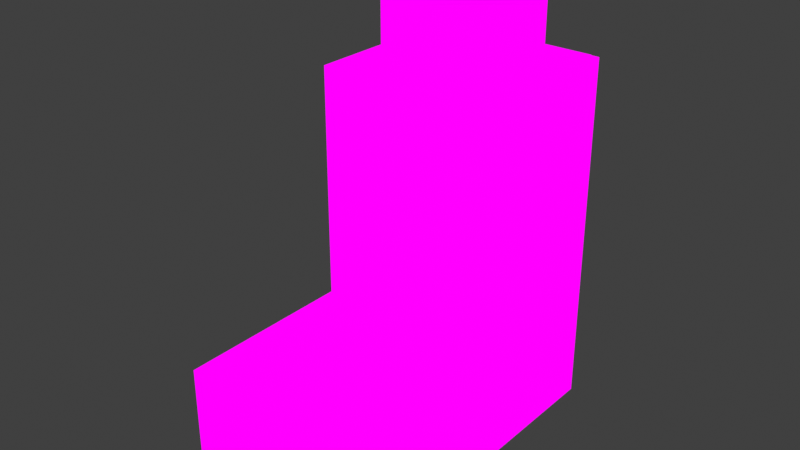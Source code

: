 # Source: cube_edge.blend  (saved by Blender 2.90.8; exported with 4.5.12 LTS)
import bpy
from mathutils import Matrix  # noqa: F401  (used for matrix-valued properties, if any)

bpy.ops.wm.read_factory_settings(use_empty=True)
scene = bpy.context.scene
scene.name = 'Scene'

# ---- collections
col_collection = bpy.data.collections.new('Collection'); scene.collection.children.link(col_collection)
col_collection_001 = bpy.data.collections.new('Collection.001'); scene.collection.children.link(col_collection_001)
col_collection_002 = bpy.data.collections.new('Collection.002'); scene.collection.children.link(col_collection_002)
col_collection_003 = bpy.data.collections.new('Collection.003'); scene.collection.children.link(col_collection_003)

# ---- images (referenced by path relative to the original .blend; pixels are not part of the script)
import os
ASSET_DIR = os.environ.get("B2B_ASSET_DIR", "")  # directory of the original .blend (textures are referenced by path, not embedded)
HERE = os.path.dirname(os.path.abspath(__file__))  # packed textures are extracted next to this script under _unpacked/

def load_image(name, relpath, width, height, colorspace="sRGB"):
    """Load a texture the original file referenced (path relative to the .blend, or extracted next to this script)."""
    p = next((c for c in (os.path.join(HERE, relpath), os.path.join(ASSET_DIR, relpath)) if relpath and os.path.exists(c)), "")
    if p:
        img = bpy.data.images.load(p, check_existing=True)
        img.name = name
    else:  # same state as the original file: an image datablock whose file is absent (Cycles renders it pink)
        img = bpy.data.images.new(name, width, height)
        img.source = "FILE"
        img.filepath = "//" + (relpath or name)
    img.colorspace_settings.name = colorspace
    return img
img_cube_png = load_image('cube.png', 'cube.png', 1024, 1024, 'sRGB')
img_block_png = load_image('block.png', 'block.png', 1024, 1024, 'sRGB')
img_point_png = load_image('point.png', 'point.png', 1024, 1024, 'sRGB')

# ---- materials (node trees are filled in below, after node groups)
mat_cube = bpy.data.materials.new('cube')
mat_cube.alpha_threshold = 0.0
mat_cube.use_transparent_shadow = False
mat_cube.line_color = (0.0, 0.0, 0.0, 1.0)
mat_block = bpy.data.materials.new('block')
mat_block.alpha_threshold = 0.0
mat_block.use_transparent_shadow = False
mat_block.line_color = (0.0, 0.0, 0.0, 1.0)
mat_point = bpy.data.materials.new('point')
mat_point.alpha_threshold = 0.0
mat_point.use_raytrace_refraction = True
mat_point.use_screen_refraction = True
mat_point.thickness_mode = 'SLAB'
mat_point.line_color = (0.0, 0.0, 0.0, 1.0)

# ---- material node trees
mat_cube.use_nodes = True; mat_cube.node_tree.nodes.clear()
_N = mat_cube.node_tree.nodes; _L = mat_cube.node_tree.links
n0 = _N.new('ShaderNodeOutputMaterial'); n0.name = 'Material Output'; n0.location = (300, 300)
n1 = _N.new('ShaderNodeBsdfPrincipled'); n1.name = 'Principled BSDF'; n1.location = (10, 300)
n1.distribution = 'GGX'
n1.subsurface_method = 'BURLEY'
n1.inputs[2].default_value = 0.4
n1.inputs[3].default_value = 1.45
n1.inputs[27].default_value = (0.0, 0.0, 0.0, 1.0)
n1.inputs[28].default_value = 1.0
n2 = _N.new('ShaderNodeMapping'); n2.name = 'Mapping'; n2.location = (-648, 141)
n2.width = 240
n3 = _N.new('ShaderNodeTexCoord'); n3.name = 'Texture Coordinate'; n3.location = (-848, 124)
n4 = _N.new('ShaderNodeTexImage'); n4.name = 'Image Texture'; n4.location = (-348, 112)
n4.image = img_cube_png
n5 = _N.new('ShaderNodeEmission'); n5.name = 'Emission Viewer'; n5.location = (300, 340)
n5.label = 'Viewer'
n5.hide = True
_L.new(n4.outputs[0], n1.inputs[0])
_L.new(n2.outputs[0], n4.inputs[0])
_L.new(n3.outputs[2], n2.inputs[0])
_L.new(n5.outputs[0], n0.inputs[0])
_L.new(n4.outputs[0], n5.inputs[0])
n0.is_active_output = True
mat_block.use_nodes = True; mat_block.node_tree.nodes.clear()
_N = mat_block.node_tree.nodes; _L = mat_block.node_tree.links
n0 = _N.new('ShaderNodeOutputMaterial'); n0.name = 'Material Output'; n0.location = (300, 300)
n1 = _N.new('ShaderNodeBsdfPrincipled'); n1.name = 'Principled BSDF'; n1.location = (10, 300)
n1.distribution = 'GGX'
n1.subsurface_method = 'BURLEY'
n1.inputs[2].default_value = 0.4
n1.inputs[3].default_value = 1.45
n1.inputs[27].default_value = (0.0, 0.0, 0.0, 1.0)
n1.inputs[28].default_value = 1.0
n2 = _N.new('ShaderNodeMapping'); n2.name = 'Mapping'; n2.location = (-648, 141)
n2.width = 240
n3 = _N.new('ShaderNodeTexCoord'); n3.name = 'Texture Coordinate'; n3.location = (-848, 124)
n4 = _N.new('ShaderNodeEmission'); n4.name = 'Emission Viewer'; n4.location = (300, 340)
n4.label = 'Viewer'
n4.hide = True
n5 = _N.new('ShaderNodeTexImage'); n5.name = 'Image Texture'; n5.location = (-348, 112)
n5.image = img_block_png
_L.new(n5.outputs[0], n1.inputs[0])
_L.new(n2.outputs[0], n5.inputs[0])
_L.new(n3.outputs[2], n2.inputs[0])
_L.new(n4.outputs[0], n0.inputs[0])
_L.new(n5.outputs[0], n4.inputs[0])
n0.is_active_output = True
mat_point.use_nodes = True; mat_point.node_tree.nodes.clear()
_N = mat_point.node_tree.nodes; _L = mat_point.node_tree.links
n0 = _N.new('ShaderNodeOutputMaterial'); n0.name = 'Material Output'; n0.location = (300, 300)
n0.target = 'CYCLES'
n1 = _N.new('ShaderNodeMapping'); n1.name = 'Mapping'; n1.location = (-648, 141)
n1.width = 240
n2 = _N.new('ShaderNodeTexCoord'); n2.name = 'Texture Coordinate'; n2.location = (-848, 124)
n3 = _N.new('ShaderNodeTexImage'); n3.name = 'Image Texture'; n3.location = (-348, 112)
n3.image = img_point_png
n4 = _N.new('ShaderNodeBsdfPrincipled'); n4.name = 'Principled BSDF'; n4.location = (10, 300)
n4.distribution = 'GGX'
n4.subsurface_method = 'BURLEY'
n4.inputs[2].default_value = 0.4
n4.inputs[3].default_value = 1.45
n4.inputs[27].default_value = (0.0, 0.0, 0.0, 1.0)
n4.inputs[28].default_value = 1.0
n5 = _N.new('ShaderNodeOutputMaterial'); n5.name = 'Material Output.001'; n5.location = (0, 0)
n5.target = 'EEVEE'
n6 = _N.new('ShaderNodeMixShader'); n6.name = 'Mix Shader'; n6.location = (0, 0)
n6.label = 'Disable Shadow'
n6.hide = True
n7 = _N.new('ShaderNodeLightPath'); n7.name = 'Light Path'; n7.location = (0, 0)
n7.hide = True
n8 = _N.new('ShaderNodeBsdfTransparent'); n8.name = 'Transparent BSDF'; n8.location = (0, 0)
n8.hide = True
_L.new(n3.outputs[0], n4.inputs[0])
_L.new(n1.outputs[0], n3.inputs[0])
_L.new(n2.outputs[2], n1.inputs[0])
_L.new(n3.outputs[1], n4.inputs[4])
_L.new(n4.outputs[0], n0.inputs[0])
_L.new(n4.outputs[0], n6.inputs[1])
_L.new(n6.outputs[0], n5.inputs[0])
_L.new(n7.outputs[1], n6.inputs[0])
_L.new(n8.outputs[0], n6.inputs[2])
n0.is_active_output = True

# ---- world
world_world = bpy.data.worlds.new('World'); scene.world = world_world
world_world.use_nodes = True; world_world.node_tree.nodes.clear()
_N = world_world.node_tree.nodes; _L = world_world.node_tree.links
n0 = _N.new('ShaderNodeOutputWorld'); n0.name = 'World Output'; n0.location = (300, 300)
n1 = _N.new('ShaderNodeBackground'); n1.name = 'Background'; n1.location = (10, 300)
n1.inputs[0].default_value = (0.05088, 0.05088, 0.05088, 1.0)
_L.new(n1.outputs[0], n0.inputs[0])
n0.is_active_output = True
world_world.color = (0.05088, 0.05088, 0.05088)
world_world.use_sun_shadow = False
world_world.sun_shadow_jitter_overblur = 0.0

# ---- meshes
me_cube = bpy.data.meshes.new('Cube')
me_cube.from_pydata([(1.0, 1.0, 1.0), (1.0, 1.0, -1.0), (1.0, -1.0, 1.0), (1.0, -1.0, -1.0), (-1.0, 1.0, 1.0), (-1.0, 1.0, -1.0), (-1.0, -1.0, 1.0), (-1.0, -1.0, -1.0)], [], [(0, 4, 6, 2), (3, 2, 6, 7), (7, 6, 4, 5), (5, 1, 3, 7), (1, 0, 2, 3), (5, 4, 0, 1)])
_uv = me_cube.uv_layers.new(name='UVMap')
_uv.uv.foreach_set('vector', [0.0, 0.0, 1.0, 0.0, 1.0, 1.0, 0.0, 1.0, 0.0, 0.0, 1.0, 0.0, 1.0, 1.0, 0.0, 1.0, 0.0, 0.0, 1.0, 0.0, 1.0, 1.0, 0.0, 1.0, 0.0, 0.0, 1.0, 0.0, 1.0, 1.0, 0.0, 1.0, 0.0, 0.0, 1.0, 0.0, 1.0, 1.0, 0.0, 1.0, 0.0, 0.0, 1.0, 0.0, 1.0, 1.0, 0.0, 1.0])
me_cube.materials.append(mat_cube)
me_cube.use_remesh_preserve_volume = False
me_cube.use_remesh_preserve_attributes = False
me_cube.use_mirror_vertex_groups = False
me_cube.update()
me_cube_001 = bpy.data.meshes.new('Cube.001')
me_cube_001.from_pydata([(1.688, 1.688, 1.0), (1.688, 1.688, -6.0), (1.688, -1.688, 1.0), (1.688, -1.688, -6.0), (-1.688, 1.688, 1.0), (-1.688, 1.688, -6.0), (-1.688, -1.688, 1.0), (-1.688, -1.688, -6.0)], [], [(0, 4, 6, 2), (3, 2, 6, 7), (7, 6, 4, 5), (5, 1, 3, 7), (1, 0, 2, 3), (5, 4, 0, 1)])
_uv = me_cube_001.uv_layers.new(name='UVMap')
_uv.uv.foreach_set('vector', [1.0, 0.9874, 3.725e-09, 0.9874, 3.725e-09, 0.9713, 1.0, 0.9713, 0.0, 0.0, 0.0, 1.0, 0.0, 1.0, 0.0, 0.0, 0.0, 0.0, 0.0, 1.0, 1.0, 1.0, 1.0, 0.0, 3.725e-09, 0.9874, 1.0, 0.9874, 1.0, 0.9713, 3.725e-09, 0.9713, 1.0, 0.0, 1.0, 1.0, 0.0, 1.0, 0.0, 0.0, 1.0, 0.0, 1.0, 1.0, 1.0, 1.0, 1.0, 0.0])
me_cube_001.materials.append(mat_block)
me_cube_001.use_remesh_preserve_volume = False
me_cube_001.use_remesh_preserve_attributes = False
me_cube_001.use_mirror_vertex_groups = False
me_cube_001.update()
me_cube_003 = bpy.data.meshes.new('Cube.003')
me_cube_003.from_pydata([(1.688, 1.688, -6.0), (1.688, -1.688, -6.0), (-1.688, 1.688, -6.0), (-1.688, -1.688, -6.0), (1.688, -1.688, -3.459), (-1.688, -1.688, -3.459), (1.688, 1.688, -3.459), (-1.688, 1.688, -3.459)], [], [(1, 4, 5, 3), (3, 5, 7, 2), (2, 0, 1, 3), (0, 6, 4, 1), (2, 7, 6, 0), (4, 6, 7, 5)])
_uv = me_cube_003.uv_layers.new(name='UVMap')
_uv.uv.foreach_set('vector', [0.0, 0.0, 0.0, 0.363, 0.0, 0.363, 0.0, 0.0, 0.0, 0.0, 0.0, 0.363, 1.0, 0.363, 1.0, 0.0, 3.725e-09, 0.9874, 1.0, 0.9874, 1.0, 0.9713, 3.725e-09, 0.9713, 1.0, 0.0, 1.0, 0.363, 0.0, 0.363, 0.0, 0.0, 1.0, 0.0, 1.0, 0.363, 1.0, 0.363, 1.0, 0.0, 0.3252, 0.7002, 0.3252, 0.5498, 0.1748, 0.5498, 0.1748, 0.7002])
me_cube_003.materials.append(mat_block)
me_cube_003.use_remesh_preserve_volume = False
me_cube_003.use_remesh_preserve_attributes = False
me_cube_003.use_mirror_vertex_groups = False
me_cube_003.update()
me_cube_006 = bpy.data.meshes.new('Cube.006')
me_cube_006.from_pydata([(1.688, 1.688, 0.0), (1.688, 1.688, -7.0), (1.688, -1.688, 0.0), (1.688, -1.688, -7.0), (-1.688, 1.688, 0.0), (-1.688, 1.688, -7.0), (-1.688, -1.688, 0.0), (-1.688, -1.688, -7.0)], [], [(0, 4, 6, 2), (3, 2, 6, 7), (7, 6, 4, 5), (5, 1, 3, 7), (1, 0, 2, 3), (5, 4, 0, 1)])
_uv = me_cube_006.uv_layers.new(name='UVMap')
_uv.uv.foreach_set('vector', [1.0, 0.9874, 3.725e-09, 0.9874, 3.725e-09, 0.9713, 1.0, 0.9713, 0.0, 0.0, 0.0, 1.0, 0.0, 1.0, 0.0, 0.0, 0.0, 0.0, 0.0, 1.0, 1.0, 1.0, 1.0, 0.0, 3.725e-09, 0.9874, 1.0, 0.9874, 1.0, 0.9713, 3.725e-09, 0.9713, 1.0, 0.0, 1.0, 1.0, 0.0, 1.0, 0.0, 0.0, 1.0, 0.0, 1.0, 1.0, 1.0, 1.0, 1.0, 0.0])
me_cube_006.materials.append(mat_block)
me_cube_006.use_remesh_preserve_volume = False
me_cube_006.use_remesh_preserve_attributes = False
me_cube_006.use_mirror_vertex_groups = False
me_cube_006.update()
me_cube_007 = bpy.data.meshes.new('Cube.007')
me_cube_007.from_pydata([(1.688, 1.688, -8.0), (1.688, -1.688, -8.0), (-1.688, 1.688, -8.0), (-1.688, -1.688, -8.0), (1.688, -1.688, -5.459), (-1.688, -1.688, -5.459), (1.688, 1.688, -5.459), (-1.688, 1.688, -5.459)], [], [(1, 4, 5, 3), (3, 5, 7, 2), (2, 0, 1, 3), (0, 6, 4, 1), (2, 7, 6, 0), (4, 6, 7, 5)])
_uv = me_cube_007.uv_layers.new(name='UVMap')
_uv.uv.foreach_set('vector', [0.0, 0.0, 0.0, 0.363, 0.0, 0.363, 0.0, 0.0, 0.0, 0.0, 0.0, 0.363, 1.0, 0.363, 1.0, 0.0, 3.725e-09, 0.9874, 1.0, 0.9874, 1.0, 0.9713, 3.725e-09, 0.9713, 1.0, 0.0, 1.0, 0.363, 0.0, 0.363, 0.0, 0.0, 1.0, 0.0, 1.0, 0.363, 1.0, 0.363, 1.0, 0.0, 0.25, 0.625, 0.25, 0.625, 0.25, 0.625, 0.25, 0.625])
me_cube_007.materials.append(mat_block)
me_cube_007.use_remesh_preserve_volume = False
me_cube_007.use_remesh_preserve_attributes = False
me_cube_007.use_mirror_vertex_groups = False
me_cube_007.update()
me_cube_005 = bpy.data.meshes.new('Cube.005')
me_cube_005.from_pydata([(1.0, 1.0, 1.0), (1.0, 1.0, -1.0), (1.0, -1.0, 1.0), (1.0, -1.0, -1.0), (-1.0, 1.0, 1.0), (-1.0, 1.0, -1.0), (-1.0, -1.0, 1.0), (-1.0, -1.0, -1.0)], [], [(0, 4, 6, 2), (3, 2, 6, 7), (7, 6, 4, 5), (5, 1, 3, 7), (1, 0, 2, 3), (5, 4, 0, 1)])
_uv = me_cube_005.uv_layers.new(name='UVMap')
_uv.uv.foreach_set('vector', [0.0, 0.0, 1.0, 0.0, 1.0, 1.0, 0.0, 1.0, 0.0, 0.0, 1.0, 0.0, 1.0, 1.0, 0.0, 1.0, 0.0, 0.0, 1.0, 0.0, 1.0, 1.0, 0.0, 1.0, 0.0, 0.0, 1.0, 0.0, 1.0, 1.0, 0.0, 1.0, 0.0, 0.0, 1.0, 0.0, 1.0, 1.0, 0.0, 1.0, 0.0, 0.0, 1.0, 0.0, 1.0, 1.0, 0.0, 1.0])
me_cube_005.materials.append(mat_cube)
me_cube_005.use_remesh_preserve_volume = False
me_cube_005.use_remesh_preserve_attributes = False
me_cube_005.use_mirror_vertex_groups = False
me_cube_005.update()
me_cube_004 = bpy.data.meshes.new('Cube.004')
me_cube_004.from_pydata([(0.8897, 0.8897, 0.06772), (0.8897, -0.8897, 0.06772), (-0.8897, 0.8897, 0.06772), (-0.8897, -0.8897, 0.06772), (1.444, -1.444, -0.2596), (-1.444, -1.444, -0.2596), (1.444, 1.444, -0.2596), (-1.444, 1.444, -0.2596), (1.444, -1.444, 0.06772), (-1.444, -1.444, 0.06772), (1.444, 1.444, 0.06772), (-1.444, 1.444, 0.06772), (0.8897, -0.8897, -0.3292), (-0.8897, -0.8897, -0.3292), (0.8897, 0.8897, -0.3292), (-0.8897, 0.8897, -0.3292)], [], [(2, 3, 13, 15), (10, 6, 7, 11), (8, 4, 6, 10), (11, 7, 5, 9), (9, 5, 4, 8), (1, 3, 9, 8), (0, 1, 8, 10), (3, 2, 11, 9), (2, 0, 10, 11), (14, 15, 13, 12), (3, 1, 12, 13), (0, 2, 15, 14), (1, 0, 14, 12)])
_uv = me_cube_004.uv_layers.new(name='UVMap')
_uv.uv.foreach_set('vector', [0.357, 0.01965, 0.357, 0.006329, 0.357, 0.006329, 0.357, 0.01965, 0.732, 0.0238, 0.732, 0.0238, 0.268, 0.0238, 0.268, 0.0238, 0.732, 0.00218, 0.732, 0.00218, 0.732, 0.0238, 0.732, 0.0238, 0.268, 0.0238, 0.268, 0.0238, 0.268, 0.00218, 0.268, 0.00218, 0.268, 0.00218, 0.268, 0.00218, 0.732, 0.00218, 0.732, 0.00218, 0.643, 0.006329, 0.357, 0.006329, 0.268, 0.00218, 0.732, 0.00218, 0.643, 0.01965, 0.643, 0.006329, 0.732, 0.00218, 0.732, 0.0238, 0.357, 0.006329, 0.357, 0.01965, 0.268, 0.0238, 0.268, 0.00218, 0.357, 0.01965, 0.643, 0.01965, 0.732, 0.0238, 0.268, 0.0238, 0.643, 0.01965, 0.357, 0.01965, 0.357, 0.006329, 0.643, 0.006329, 0.357, 0.006329, 0.643, 0.006329, 0.643, 0.006329, 0.357, 0.006329, 0.643, 0.01965, 0.357, 0.01965, 0.357, 0.01965, 0.643, 0.01965, 0.643, 0.006329, 0.643, 0.01965, 0.643, 0.01965, 0.643, 0.006329])
me_cube_004.materials.append(mat_block)
me_cube_004.use_remesh_preserve_volume = False
me_cube_004.use_remesh_preserve_attributes = False
me_cube_004.use_mirror_vertex_groups = False
me_cube_004.update()
me_cube_002 = bpy.data.meshes.new('Cube.002')
me_cube_002.from_pydata([(1.0, 1.0, 1.0), (1.0, 1.0, -1.0), (1.0, -1.0, 1.0), (1.0, -1.0, -1.0), (-1.0, 1.0, 1.0), (-1.0, 1.0, -1.0), (-1.0, -1.0, 1.0), (-1.0, -1.0, -1.0)], [], [(0, 4, 6, 2), (3, 2, 6, 7), (7, 6, 4, 5), (5, 1, 3, 7), (1, 0, 2, 3), (5, 4, 0, 1)])
_uv = me_cube_002.uv_layers.new(name='UVMap')
_uv.uv.foreach_set('vector', [0.0, 0.0, 1.0, 0.0, 1.0, 1.0, 0.0, 1.0, 0.0, 0.0, 1.0, 0.0, 1.0, 1.0, 0.0, 1.0, 0.0, 0.0, 1.0, 0.0, 1.0, 1.0, 0.0, 1.0, 0.0, 0.0, 1.0, 0.0, 1.0, 1.0, 0.0, 1.0, 0.0, 0.0, 1.0, 0.0, 1.0, 1.0, 0.0, 1.0, 0.0, 0.0, 1.0, 0.0, 1.0, 1.0, 0.0, 1.0])
me_cube_002.materials.append(mat_cube)
me_cube_002.use_remesh_preserve_volume = False
me_cube_002.use_remesh_preserve_attributes = False
me_cube_002.use_mirror_vertex_groups = False
me_cube_002.update()
me_cube_008 = bpy.data.meshes.new('Cube.008')
me_cube_008.from_pydata([(0.0, 0.0, -0.8273), (0.0, 0.0, 0.8273), (0.314, 0.314, 0.0), (-0.314, -0.314, 0.0), (0.314, -0.314, 0.0), (-0.314, 0.314, 0.0)], [], [(4, 1, 3), (3, 1, 5), (2, 1, 4), (5, 1, 2), (0, 5, 2), (0, 2, 4), (0, 3, 5), (0, 4, 3)])
_uv = me_cube_008.uv_layers.new(name='UVMap')
_uv.uv.foreach_set('vector', [0.0, 0.5, 0.5, 1.0, 0.0, 0.5, 0.0, 0.5, 0.5, 1.0, 1.0, 0.5, 1.0, 0.5, 0.5, 1.0, 0.0, 0.5, 1.0, 0.5, 0.5, 1.0, 1.0, 0.5, 0.5, 0.0, 1.0, 0.5, 1.0, 0.5, 0.5, 0.0, 1.0, 0.5, 0.0, 0.5, 0.5, 0.0, 0.0, 0.5, 1.0, 0.5, 0.5, 0.0, 0.0, 0.5, 0.0, 0.5])
me_cube_008.materials.append(mat_point)
me_cube_008.use_remesh_preserve_volume = False
me_cube_008.use_remesh_preserve_attributes = False
me_cube_008.use_mirror_vertex_groups = False
me_cube_008.update()
arm_armature = bpy.data.armatures.new('Armature')  # bones are not reproduced
arm_armature_001 = bpy.data.armatures.new('Armature.001')  # bones are not reproduced

# ---- objects
ob_cube = bpy.data.objects.new('Cube', me_cube)
ob_cube_001 = bpy.data.objects.new('Cube.001', me_cube_001)
ob_cube_002 = bpy.data.objects.new('Cube.002', me_cube_003)
ob_empty = bpy.data.objects.new('Empty', None)
ob_cube_004 = bpy.data.objects.new('Cube.004', me_cube_006)
ob_cube_005 = bpy.data.objects.new('Cube.005', me_cube_007)
ob_cube_003 = bpy.data.objects.new('Cube.003', me_cube_005)
ob_cube_007 = bpy.data.objects.new('Cube.007', me_cube_004)
ob_cube_006 = bpy.data.objects.new('Cube.006', me_cube_002)
ob_armature = bpy.data.objects.new('Armature', arm_armature)
ob_cube_008 = bpy.data.objects.new('Cube.008', me_cube_008)
ob_armature_001 = bpy.data.objects.new('Armature.001', arm_armature_001)

# ---- transforms, parenting, visibility, modifiers, constraints
ob_cube.location = (0.0, 0.0, 0.0)
ob_cube.lock_rotations_4d = False
ob_cube.empty_display_type = 'ARROWS'
ob_cube.lineart.crease_threshold = 0.0
ob_cube_001.location = (0.0, 0.0, -2.0)
ob_cube_001.lock_rotations_4d = False
ob_cube_001.empty_display_type = 'ARROWS'
ob_cube_001.lineart.crease_threshold = 0.0
ob_cube_002.location = (0.0, -3.387, -2.0)
ob_cube_002.lock_rotations_4d = False
ob_cube_002.empty_display_type = 'ARROWS'
ob_cube_002.lineart.crease_threshold = 0.0
ob_empty.location = (0.0, 0.0, -4.051)
ob_empty.scale = (3.047, 3.047, 3.047)
ob_empty.empty_display_type = 'IMAGE'
ob_empty.empty_display_size = 5.0
ob_empty.lineart.crease_threshold = 0.0
ob_cube_004.location = (0.0, 0.0, -1.0)
ob_cube_004.lock_rotations_4d = False
ob_cube_004.empty_display_type = 'ARROWS'
ob_cube_004.lineart.crease_threshold = 0.0
ob_cube_005.location = (0.0, 0.0, 0.0)
ob_cube_005.lock_rotations_4d = False
ob_cube_005.empty_display_type = 'ARROWS'
ob_cube_005.lineart.crease_threshold = 0.0
ob_cube_003.location = (0.0, 0.0, 0.0)
ob_cube_003.lock_rotations_4d = False
ob_cube_003.empty_display_type = 'ARROWS'
ob_cube_003.lineart.crease_threshold = 0.0
ob_cube_007.location = (0.0, 0.0, -1.014)
ob_cube_007.scale = (1.099, 1.099, 0.894)
ob_cube_007.lock_rotations_4d = False
ob_cube_007.empty_display_type = 'ARROWS'
ob_cube_007.lineart.crease_threshold = 0.0
ob_cube_006.parent = ob_armature
ob_cube_006.location = (0.0, 0.0, 0.0)
ob_cube_006.lock_rotations_4d = False
ob_cube_006.empty_display_type = 'ARROWS'
ob_cube_006.lineart.crease_threshold = 0.0
_vg = ob_cube_006.vertex_groups.new(name='Bone')
_vg.add([0, 1, 2, 3, 4, 5, 6, 7], 1.0, 'REPLACE')
_m = ob_cube_006.modifiers.new('Armature', 'ARMATURE')
_m.object = ob_armature
ob_armature.location = (0.0, 0.0, 0.0)
ob_armature.show_in_front = True
ob_armature.lineart.crease_threshold = 0.0
ob_cube_008.parent = ob_armature_001
ob_cube_008.location = (0.0, 0.0, 0.0)
ob_cube_008.lock_rotations_4d = False
ob_cube_008.empty_display_type = 'ARROWS'
ob_cube_008.visible_shadow = False
ob_cube_008.lineart.crease_threshold = 0.0
_vg = ob_cube_008.vertex_groups.new(name='Bone')
_vg.add([0, 1, 2, 3, 4, 5], 1.0, 'REPLACE')
_m = ob_cube_008.modifiers.new('Armature.001', 'ARMATURE')
_m.object = ob_armature_001
ob_armature_001.location = (0.0, 0.0, 0.0)
ob_armature_001.lineart.crease_threshold = 0.0

# ---- collection membership
col_collection.objects.link(ob_cube)
col_collection.objects.link(ob_cube_001)
col_collection.objects.link(ob_cube_002)
col_collection.objects.link(ob_empty)
col_collection_001.objects.link(ob_cube_004)
col_collection_001.objects.link(ob_cube_005)
col_collection_001.objects.link(ob_cube_003)
col_collection_001.objects.link(ob_cube_007)
col_collection_002.objects.link(ob_cube_006)
col_collection_002.objects.link(ob_armature)
col_collection_003.objects.link(ob_cube_008)
col_collection_003.objects.link(ob_armature_001)

# ---- scene / render settings (as saved in the file)
scene.frame_start = 1; scene.frame_end = 100; scene.frame_set(1)
scene.render.engine = 'BLENDER_EEVEE_NEXT'
scene.cycles.use_denoising = False
scene.cycles.samples = 128
scene.cycles.sampling_pattern = 'TABULATED_SOBOL'
scene.cycles.use_adaptive_sampling = False
scene.cycles.use_light_tree = False
scene.view_settings.view_transform = 'Standard'
bpy.context.view_layer.update()

# ---- added for rendering (the .blend has no active camera): camera
cam_auto = bpy.data.cameras.new('AutoCamera')
cam_auto.lens = 50.0
cam_auto.sensor_width = 36.0
cam_auto.clip_end = 1000.0
ob_auto_camera = bpy.data.objects.new('AutoCamera', cam_auto)
scene.collection.objects.link(ob_auto_camera)
ob_auto_camera.location = (10.8749, -14.7435, 5.1999)
ob_auto_camera.rotation_euler = (1.09748, -7.21219e-08, 0.694738)
scene.camera = ob_auto_camera
bpy.context.view_layer.update()

